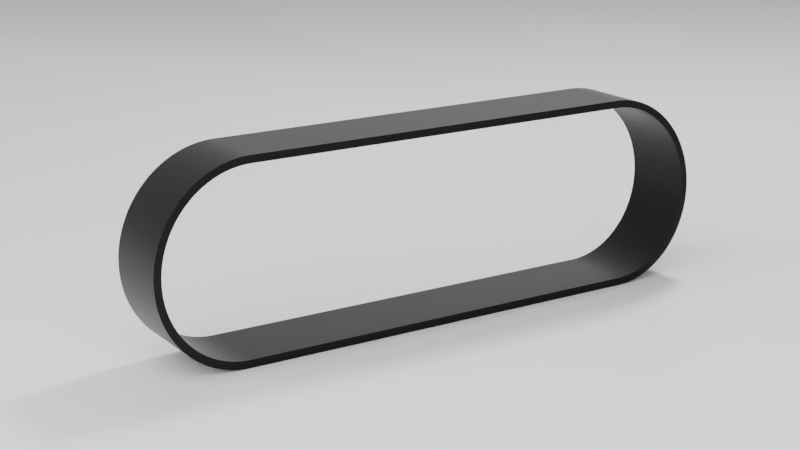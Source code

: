 # Source: treads.blend  (saved by Blender 2.92.15; exported with 4.5.12 LTS)
import bpy
from mathutils import Matrix  # noqa: F401  (used for matrix-valued properties, if any)

bpy.ops.wm.read_factory_settings(use_empty=True)
scene = bpy.context.scene
scene.name = 'Scene'

# ---- collections
col_collection = bpy.data.collections.new('Collection'); scene.collection.children.link(col_collection)

# ---- materials (node trees are filled in below, after node groups)
mat_material_001 = bpy.data.materials.new('Material.001')
mat_material_002 = bpy.data.materials.new('Material.002')

# ---- material node trees
mat_material_001.use_nodes = True; mat_material_001.node_tree.nodes.clear()
_N = mat_material_001.node_tree.nodes; _L = mat_material_001.node_tree.links
n0 = _N.new('ShaderNodeBsdfPrincipled'); n0.name = 'Principled BSDF'; n0.location = (10, 300)
n0.distribution = 'GGX'
n0.subsurface_method = 'BURLEY'
n0.inputs[0].default_value = (0.01739, 0.01739, 0.01739, 1.0)
n0.inputs[1].default_value = 1.0
n0.inputs[2].default_value = 0.3615
n0.inputs[3].default_value = 1.45
n0.inputs[27].default_value = (0.0, 0.0, 0.0, 1.0)
n0.inputs[28].default_value = 1.0
n1 = _N.new('ShaderNodeOutputMaterial'); n1.name = 'Material Output'; n1.location = (300, 300)
_L.new(n0.outputs[0], n1.inputs[0])
n1.is_active_output = True
mat_material_002.use_nodes = True; mat_material_002.node_tree.nodes.clear()
_N = mat_material_002.node_tree.nodes; _L = mat_material_002.node_tree.links
n0 = _N.new('ShaderNodeBsdfPrincipled'); n0.name = 'Principled BSDF'; n0.location = (10, 300)
n0.distribution = 'GGX'
n0.subsurface_method = 'BURLEY'
n0.inputs[3].default_value = 1.45
n0.inputs[27].default_value = (0.0, 0.0, 0.0, 1.0)
n0.inputs[28].default_value = 1.0
n1 = _N.new('ShaderNodeOutputMaterial'); n1.name = 'Material Output'; n1.location = (300, 300)
_L.new(n0.outputs[0], n1.inputs[0])
n1.is_active_output = True

# ---- world
world_world = bpy.data.worlds.new('World'); scene.world = world_world
world_world.use_nodes = True; world_world.node_tree.nodes.clear()
_N = world_world.node_tree.nodes; _L = world_world.node_tree.links
n0 = _N.new('ShaderNodeOutputWorld'); n0.name = 'World Output'; n0.location = (300, 300)
n1 = _N.new('ShaderNodeBackground'); n1.name = 'Background'; n1.location = (10, 300)
n1.inputs[0].default_value = (0.05088, 0.05088, 0.05088, 1.0)
n1.inputs[1].default_value = 5.96e-08
_L.new(n1.outputs[0], n0.inputs[0])
n0.is_active_output = True
world_world.color = (0.05088, 0.05088, 0.05088)
world_world.use_sun_shadow = False
world_world.sun_shadow_jitter_overblur = 0.0

# ---- cameras
cam_camera_001 = bpy.data.cameras.new('Camera.001')
cam_camera_001.lens = 75.0
cam_camera_001.shift_y = -0.59

# ---- lights
light_point = bpy.data.lights.new('Point', 'POINT')
light_point.transmission_factor = 0.0
light_point.energy = 23.1
light_point.shadow_soft_size = 1.0
light_point.shadow_maximum_resolution = 0.006
light_point.use_absolute_resolution = True
light_point_001 = bpy.data.lights.new('Point.001', 'POINT')
light_point_001.transmission_factor = 0.0
light_point_001.energy = 27.4
light_point_001.shadow_soft_size = 0.5
light_point_001.shadow_maximum_resolution = 0.006
light_point_001.use_absolute_resolution = True
light_point_002 = bpy.data.lights.new('Point.002', 'POINT')
light_point_002.transmission_factor = 0.0
light_point_002.energy = 2.3
light_point_002.shadow_soft_size = 0.03
light_point_002.shadow_maximum_resolution = 0.006
light_point_002.use_absolute_resolution = True

# ---- meshes
me_treads = bpy.data.meshes.new('Treads')
me_treads.from_pydata([(0.05432, -9.741e-10, 0.0129), (0.05534, -1.058e-09, 0.01401), (0.05375, -1.012e-09, 0.01341), (0.05471, -1.099e-09, 0.01455), (0.05315, -1.048e-09, 0.01388), (0.05407, -1.138e-09, 0.01507), (0.05254, -1.082e-09, 0.01434), (0.0534, -1.175e-09, 0.01556), (0.0519, -1.114e-09, 0.01476), (0.05271, -1.21e-09, 0.01602), (0.05125, -1.144e-09, 0.01516), (0.052, -1.242e-09, 0.01645), (0.05058, -1.172e-09, 0.01552), (0.05127, -1.272e-09, 0.01685), (0.0499, -1.197e-09, 0.01586), (0.05053, -1.3e-09, 0.01722), (0.0492, -1.221e-09, 0.01617), (0.04977, -1.325e-09, 0.01755), (0.04849, -1.242e-09, 0.01644), (0.049, -1.348e-09, 0.01785), (0.04776, -1.26e-09, 0.01669), (0.04821, -1.368e-09, 0.01812), (0.04703, -1.276e-09, 0.0169), (0.04742, -1.386e-09, 0.01835), (0.04629, -1.29e-09, 0.01709), (0.04661, -1.4e-09, 0.01855), (0.04554, -1.301e-09, 0.01723), (0.0458, -1.413e-09, 0.01871), (0.04478, -1.31e-09, 0.01735), (0.04498, -1.422e-09, 0.01884), (0.04403, -1.316e-09, 0.01743), (0.04416, -1.429e-09, 0.01893), (0.04326, -1.32e-09, 0.01748), (0.04333, -1.433e-09, 0.01898), (0.0425, -1.321e-09, 0.0175), (0.0425, -1.434e-09, 0.019), (-0.0425, -1.321e-09, 0.0175), (-0.0425, -1.434e-09, 0.019), (-0.04326, -1.32e-09, 0.01748), (-0.04333, -1.433e-09, 0.01898), (-0.04403, -1.316e-09, 0.01743), (-0.04416, -1.429e-09, 0.01893), (-0.04478, -1.31e-09, 0.01735), (-0.04498, -1.422e-09, 0.01884), (-0.04554, -1.301e-09, 0.01723), (-0.0458, -1.413e-09, 0.01871), (-0.04629, -1.29e-09, 0.01709), (-0.04661, -1.4e-09, 0.01855), (-0.04703, -1.276e-09, 0.0169), (-0.04742, -1.386e-09, 0.01835), (-0.04776, -1.26e-09, 0.01669), (-0.04821, -1.368e-09, 0.01812), (-0.04849, -1.242e-09, 0.01644), (-0.049, -1.348e-09, 0.01785), (-0.0492, -1.221e-09, 0.01617), (-0.04977, -1.325e-09, 0.01755), (-0.0499, -1.197e-09, 0.01586), (-0.05053, -1.3e-09, 0.01722), (-0.05058, -1.172e-09, 0.01552), (-0.05127, -1.272e-09, 0.01685), (-0.05125, -1.144e-09, 0.01516), (-0.052, -1.242e-09, 0.01645), (-0.0519, -1.114e-09, 0.01476), (-0.05271, -1.21e-09, 0.01602), (-0.05254, -1.082e-09, 0.01434), (-0.0534, -1.175e-09, 0.01556), (-0.05315, -1.048e-09, 0.01388), (-0.05407, -1.138e-09, 0.01507), (-0.05375, -1.012e-09, 0.01341), (-0.05471, -1.099e-09, 0.01455), (-0.05432, -9.741e-10, 0.0129), (-0.05534, -1.058e-09, 0.01401), (-0.05487, -9.342e-10, 0.01237), (-0.05594, -1.014e-09, 0.01344), (-0.0554, -8.926e-10, 0.01182), (-0.05651, -9.691e-10, 0.01284), (-0.05591, -8.493e-10, 0.01125), (-0.05705, -9.221e-10, 0.01221), (-0.05638, -8.043e-10, 0.01065), (-0.05757, -8.732e-10, 0.01157), (-0.05684, -7.578e-10, 0.01004), (-0.05806, -8.228e-10, 0.0109), (-0.05726, -7.099e-10, 0.009403), (-0.05852, -7.707e-10, 0.01021), (-0.05766, -6.606e-10, 0.00875), (-0.05895, -7.172e-10, 0.0095), (-0.05802, -6.101e-10, 0.008081), (-0.05935, -6.624e-10, 0.008773), (-0.05836, -5.584e-10, 0.007396), (-0.05972, -6.062e-10, 0.00803), (-0.05867, -5.056e-10, 0.006697), (-0.06005, -5.489e-10, 0.007271), (-0.05894, -4.519e-10, 0.005985), (-0.06035, -4.906e-10, 0.006498), (-0.05919, -3.973e-10, 0.005262), (-0.06062, -4.314e-10, 0.005713), (-0.0594, -3.42e-10, 0.004529), (-0.06085, -3.713e-10, 0.004918), (-0.05959, -2.86e-10, 0.003788), (-0.06105, -3.105e-10, 0.004112), (-0.05973, -2.294e-10, 0.003039), (-0.06121, -2.491e-10, 0.003299), (-0.05985, -1.725e-10, 0.002284), (-0.06134, -1.872e-10, 0.00248), (-0.05993, -1.152e-10, 0.001525), (-0.06143, -1.25e-10, 0.001656), (-0.05998, -5.763e-11, 0.0007633), (-0.06148, -6.257e-11, 0.0008288), (-0.06, -3.236e-25, 4.286e-18), (-0.0615, -3.513e-25, 4.654e-18), (-0.05998, 5.763e-11, -0.0007633), (-0.06148, 6.257e-11, -0.0008288), (-0.05993, 1.152e-10, -0.001525), (-0.06143, 1.25e-10, -0.001656), (-0.05985, 1.725e-10, -0.002284), (-0.06134, 1.872e-10, -0.00248), (-0.05973, 2.294e-10, -0.003039), (-0.06121, 2.491e-10, -0.003299), (-0.05959, 2.86e-10, -0.003788), (-0.06105, 3.105e-10, -0.004112), (-0.0594, 3.42e-10, -0.004529), (-0.06085, 3.713e-10, -0.004918), (-0.05919, 3.973e-10, -0.005262), (-0.06062, 4.314e-10, -0.005713), (-0.05894, 4.519e-10, -0.005985), (-0.06035, 4.906e-10, -0.006498), (-0.05867, 5.056e-10, -0.006697), (-0.06005, 5.489e-10, -0.007271), (-0.05836, 5.584e-10, -0.007396), (-0.05972, 6.062e-10, -0.00803), (-0.05802, 6.101e-10, -0.008081), (-0.05935, 6.624e-10, -0.008773), (-0.05766, 6.606e-10, -0.00875), (-0.05895, 7.172e-10, -0.0095), (-0.05726, 7.099e-10, -0.009403), (-0.05852, 7.707e-10, -0.01021), (-0.05684, 7.578e-10, -0.01004), (-0.05806, 8.228e-10, -0.0109), (-0.05638, 8.043e-10, -0.01065), (-0.05757, 8.732e-10, -0.01157), (-0.05591, 8.493e-10, -0.01125), (-0.05705, 9.221e-10, -0.01221), (-0.0554, 8.926e-10, -0.01182), (-0.05651, 9.691e-10, -0.01284), (-0.05487, 9.342e-10, -0.01237), (-0.05594, 1.014e-09, -0.01344), (-0.05432, 9.741e-10, -0.0129), (-0.05534, 1.058e-09, -0.01401), (-0.05375, 1.012e-09, -0.01341), (-0.05471, 1.099e-09, -0.01455), (-0.05315, 1.048e-09, -0.01388), (-0.05407, 1.138e-09, -0.01507), (-0.05254, 1.082e-09, -0.01434), (-0.0534, 1.175e-09, -0.01556), (-0.0519, 1.114e-09, -0.01476), (-0.05271, 1.21e-09, -0.01602), (-0.05125, 1.144e-09, -0.01516), (-0.052, 1.242e-09, -0.01645), (-0.05058, 1.172e-09, -0.01552), (-0.05127, 1.272e-09, -0.01685), (-0.0499, 1.197e-09, -0.01586), (-0.05053, 1.3e-09, -0.01722), (-0.0492, 1.221e-09, -0.01617), (-0.04977, 1.325e-09, -0.01755), (-0.04849, 1.242e-09, -0.01644), (-0.049, 1.348e-09, -0.01785), (-0.04776, 1.26e-09, -0.01669), (-0.04821, 1.368e-09, -0.01812), (-0.04703, 1.276e-09, -0.0169), (-0.04742, 1.386e-09, -0.01835), (-0.04629, 1.29e-09, -0.01709), (-0.04661, 1.4e-09, -0.01855), (-0.04554, 1.301e-09, -0.01723), (-0.0458, 1.413e-09, -0.01871), (-0.04478, 1.31e-09, -0.01735), (-0.04498, 1.422e-09, -0.01884), (-0.04403, 1.316e-09, -0.01743), (-0.04416, 1.429e-09, -0.01893), (-0.04326, 1.32e-09, -0.01748), (-0.04333, 1.433e-09, -0.01898), (-0.0425, 1.321e-09, -0.0175), (-0.0425, 1.434e-09, -0.019), (0.0425, 1.321e-09, -0.0175), (0.0425, 1.434e-09, -0.019), (0.04326, 1.32e-09, -0.01748), (0.04333, 1.433e-09, -0.01898), (0.04403, 1.316e-09, -0.01743), (0.04416, 1.429e-09, -0.01893), (0.04478, 1.31e-09, -0.01735), (0.04498, 1.422e-09, -0.01884), (0.04554, 1.301e-09, -0.01723), (0.0458, 1.413e-09, -0.01871), (0.04629, 1.29e-09, -0.01709), (0.04661, 1.4e-09, -0.01855), (0.04703, 1.276e-09, -0.0169), (0.04742, 1.386e-09, -0.01835), (0.04776, 1.26e-09, -0.01669), (0.04821, 1.368e-09, -0.01812), (0.04849, 1.242e-09, -0.01644), (0.049, 1.348e-09, -0.01785), (0.0492, 1.221e-09, -0.01617), (0.04977, 1.325e-09, -0.01755), (0.0499, 1.197e-09, -0.01586), (0.05053, 1.3e-09, -0.01722), (0.05058, 1.172e-09, -0.01552), (0.05127, 1.272e-09, -0.01685), (0.05125, 1.144e-09, -0.01516), (0.052, 1.242e-09, -0.01645), (0.0519, 1.114e-09, -0.01476), (0.05271, 1.21e-09, -0.01602), (0.05254, 1.082e-09, -0.01434), (0.0534, 1.175e-09, -0.01556), (0.05315, 1.048e-09, -0.01388), (0.05407, 1.138e-09, -0.01507), (0.05375, 1.012e-09, -0.01341), (0.05471, 1.099e-09, -0.01455), (0.05432, 9.741e-10, -0.0129), (0.05534, 1.058e-09, -0.01401), (0.05487, 9.342e-10, -0.01237), (0.05594, 1.014e-09, -0.01344), (0.0554, 8.926e-10, -0.01182), (0.05651, 9.691e-10, -0.01284), (0.05591, 8.493e-10, -0.01125), (0.05705, 9.221e-10, -0.01221), (0.05638, 8.043e-10, -0.01065), (0.05757, 8.732e-10, -0.01157), (0.05684, 7.578e-10, -0.01004), (0.05806, 8.228e-10, -0.0109), (0.05726, 7.099e-10, -0.009403), (0.05852, 7.707e-10, -0.01021), (0.05766, 6.606e-10, -0.00875), (0.05895, 7.172e-10, -0.0095), (0.05802, 6.101e-10, -0.008081), (0.05935, 6.624e-10, -0.008773), (0.05836, 5.584e-10, -0.007396), (0.05972, 6.062e-10, -0.00803), (0.05867, 5.056e-10, -0.006697), (0.06005, 5.489e-10, -0.007271), (0.05894, 4.519e-10, -0.005985), (0.06035, 4.906e-10, -0.006498), (0.05919, 3.973e-10, -0.005262), (0.06062, 4.314e-10, -0.005713), (0.0594, 3.42e-10, -0.004529), (0.06085, 3.713e-10, -0.004918), (0.05959, 2.86e-10, -0.003788), (0.06105, 3.105e-10, -0.004112), (0.05973, 2.294e-10, -0.003039), (0.06121, 2.491e-10, -0.003299), (0.05985, 1.725e-10, -0.002284), (0.06134, 1.872e-10, -0.00248), (0.05993, 1.152e-10, -0.001525), (0.06143, 1.25e-10, -0.001656), (0.05998, 5.763e-11, -0.0007633), (0.06148, 6.257e-11, -0.0008288), (0.06, 1.618e-25, -2.143e-18), (0.0615, 1.757e-25, -2.327e-18), (0.05998, -5.763e-11, 0.0007633), (0.06148, -6.257e-11, 0.0008288), (0.05993, -1.152e-10, 0.001525), (0.06143, -1.25e-10, 0.001656), (0.05985, -1.725e-10, 0.002284), (0.06134, -1.872e-10, 0.00248), (0.05973, -2.294e-10, 0.003039), (0.06121, -2.491e-10, 0.003299), (0.05959, -2.86e-10, 0.003788), (0.06105, -3.105e-10, 0.004112), (0.0594, -3.42e-10, 0.004529), (0.06085, -3.713e-10, 0.004918), (0.05919, -3.973e-10, 0.005262), (0.06062, -4.314e-10, 0.005713), (0.05894, -4.519e-10, 0.005985), (0.06035, -4.906e-10, 0.006498), (0.05867, -5.056e-10, 0.006697), (0.06005, -5.489e-10, 0.007271), (0.05836, -5.584e-10, 0.007396), (0.05972, -6.062e-10, 0.00803), (0.05802, -6.101e-10, 0.008081), (0.05935, -6.624e-10, 0.008773), (0.05766, -6.606e-10, 0.00875), (0.05895, -7.172e-10, 0.0095), (0.05726, -7.099e-10, 0.009403), (0.05852, -7.707e-10, 0.01021), (0.05684, -7.578e-10, 0.01004), (0.05806, -8.228e-10, 0.0109), (0.05638, -8.043e-10, 0.01065), (0.05757, -8.732e-10, 0.01157), (0.05591, -8.493e-10, 0.01125), (0.05705, -9.221e-10, 0.01221), (0.0554, -8.926e-10, 0.01182), (0.05651, -9.691e-10, 0.01284), (0.05487, -9.342e-10, 0.01237), (0.05594, -1.014e-09, 0.01344), (0.0425, 0.015, 0.0175), (0.0425, 0.015, 0.019), (0.04326, 0.015, 0.01748), (0.04333, 0.015, 0.01898), (0.04403, 0.015, 0.01743), (0.04416, 0.015, 0.01893), (0.04478, 0.015, 0.01735), (0.04498, 0.015, 0.01884), (0.04554, 0.015, 0.01723), (0.0458, 0.015, 0.01871), (0.04629, 0.015, 0.01709), (0.04661, 0.015, 0.01855), (0.04703, 0.015, 0.0169), (0.04742, 0.015, 0.01835), (0.04776, 0.015, 0.01669), (0.04821, 0.015, 0.01812), (0.04849, 0.015, 0.01644), (0.049, 0.015, 0.01785), (0.0492, 0.015, 0.01617), (0.04977, 0.015, 0.01755), (0.0499, 0.015, 0.01586), (0.05053, 0.015, 0.01722), (0.05058, 0.015, 0.01552), (0.05127, 0.015, 0.01685), (0.05125, 0.015, 0.01516), (0.052, 0.015, 0.01645), (0.0519, 0.015, 0.01476), (0.05271, 0.015, 0.01602), (0.05254, 0.015, 0.01434), (0.0534, 0.015, 0.01556), (0.05315, 0.015, 0.01388), (0.05407, 0.015, 0.01507), (0.05375, 0.015, 0.01341), (0.05471, 0.015, 0.01455), (0.05432, 0.015, 0.0129), (0.05534, 0.015, 0.01401), (0.05487, 0.015, 0.01237), (0.05594, 0.015, 0.01344), (0.0554, 0.015, 0.01182), (0.05651, 0.015, 0.01284), (0.05591, 0.015, 0.01125), (0.05705, 0.015, 0.01221), (0.05638, 0.015, 0.01065), (0.05757, 0.015, 0.01157), (0.05684, 0.015, 0.01004), (0.05806, 0.015, 0.0109), (0.05726, 0.015, 0.009403), (0.05852, 0.015, 0.01021), (0.05766, 0.015, 0.00875), (0.05895, 0.015, 0.0095), (0.05802, 0.015, 0.008081), (0.05935, 0.015, 0.008773), (0.05836, 0.015, 0.007396), (0.05972, 0.015, 0.00803), (0.05867, 0.015, 0.006697), (0.06005, 0.015, 0.007271), (0.05894, 0.015, 0.005985), (0.06035, 0.015, 0.006498), (0.05919, 0.015, 0.005262), (0.06062, 0.015, 0.005713), (0.0594, 0.015, 0.004529), (0.06085, 0.015, 0.004918), (0.05959, 0.015, 0.003788), (0.06105, 0.015, 0.004112), (0.05973, 0.015, 0.003039), (0.06121, 0.015, 0.003299), (0.05985, 0.015, 0.002284), (0.06134, 0.015, 0.00248), (0.05993, 0.015, 0.001525), (0.06143, 0.015, 0.001656), (0.05998, 0.015, 0.0007633), (0.06148, 0.015, 0.0008288), (0.06, 0.015, 1.132e-09), (0.0615, 0.015, 1.132e-09), (0.05998, 0.015, -0.0007633), (0.06148, 0.015, -0.0008288), (0.05993, 0.015, -0.001525), (0.06143, 0.015, -0.001656), (0.05985, 0.015, -0.002284), (0.06134, 0.015, -0.00248), (0.05973, 0.015, -0.003039), (0.06121, 0.015, -0.003299), (0.05959, 0.015, -0.003788), (0.06105, 0.015, -0.004112), (0.0594, 0.015, -0.004529), (0.06085, 0.015, -0.004918), (0.05919, 0.015, -0.005262), (0.06062, 0.015, -0.005713), (0.05894, 0.015, -0.005985), (0.06035, 0.015, -0.006498), (0.05867, 0.015, -0.006697), (0.06005, 0.015, -0.007271), (0.05836, 0.015, -0.007396), (0.05972, 0.015, -0.00803), (0.05802, 0.015, -0.008081), (0.05935, 0.015, -0.008773), (0.05766, 0.015, -0.00875), (0.05895, 0.015, -0.0095), (0.05726, 0.015, -0.009403), (0.05852, 0.015, -0.01021), (0.05684, 0.015, -0.01004), (0.05806, 0.015, -0.0109), (0.05638, 0.015, -0.01065), (0.05757, 0.015, -0.01157), (0.05591, 0.015, -0.01125), (0.05705, 0.015, -0.01221), (0.0554, 0.015, -0.01182), (0.05651, 0.015, -0.01284), (0.05487, 0.015, -0.01237), (0.05594, 0.015, -0.01344), (0.05432, 0.015, -0.0129), (0.05534, 0.015, -0.01401), (0.05375, 0.015, -0.01341), (0.05471, 0.015, -0.01455), (0.05315, 0.015, -0.01388), (0.05407, 0.015, -0.01507), (0.05254, 0.015, -0.01434), (0.0534, 0.015, -0.01556), (0.0519, 0.015, -0.01476), (0.05271, 0.015, -0.01602), (0.05125, 0.015, -0.01516), (0.052, 0.015, -0.01645), (0.05058, 0.015, -0.01552), (0.05127, 0.015, -0.01685), (0.0499, 0.015, -0.01586), (0.05053, 0.015, -0.01722), (0.0492, 0.015, -0.01617), (0.04977, 0.015, -0.01755), (0.04849, 0.015, -0.01644), (0.049, 0.015, -0.01785), (0.04776, 0.015, -0.01669), (0.04821, 0.015, -0.01812), (0.04703, 0.015, -0.0169), (0.04742, 0.015, -0.01835), (0.04629, 0.015, -0.01709), (0.04661, 0.015, -0.01855), (0.04554, 0.015, -0.01723), (0.0458, 0.015, -0.01871), (0.04478, 0.015, -0.01735), (0.04498, 0.015, -0.01884), (0.04403, 0.015, -0.01743), (0.04416, 0.015, -0.01893), (0.04326, 0.015, -0.01748), (0.04333, 0.015, -0.01898), (0.0425, 0.015, -0.0175), (0.0425, 0.015, -0.019), (-0.0425, 0.015, -0.0175), (-0.0425, 0.015, -0.019), (-0.04326, 0.015, -0.01748), (-0.04333, 0.015, -0.01898), (-0.04403, 0.015, -0.01743), (-0.04416, 0.015, -0.01893), (-0.04478, 0.015, -0.01735), (-0.04498, 0.015, -0.01884), (-0.04554, 0.015, -0.01723), (-0.0458, 0.015, -0.01871), (-0.04629, 0.015, -0.01709), (-0.04661, 0.015, -0.01855), (-0.04703, 0.015, -0.0169), (-0.04742, 0.015, -0.01835), (-0.04776, 0.015, -0.01669), (-0.04821, 0.015, -0.01812), (-0.04849, 0.015, -0.01644), (-0.049, 0.015, -0.01785), (-0.0492, 0.015, -0.01617), (-0.04977, 0.015, -0.01755), (-0.0499, 0.015, -0.01586), (-0.05053, 0.015, -0.01722), (-0.05058, 0.015, -0.01552), (-0.05127, 0.015, -0.01685), (-0.05125, 0.015, -0.01516), (-0.052, 0.015, -0.01645), (-0.0519, 0.015, -0.01476), (-0.05271, 0.015, -0.01602), (-0.05254, 0.015, -0.01434), (-0.0534, 0.015, -0.01556), (-0.05315, 0.015, -0.01388), (-0.05407, 0.015, -0.01507), (-0.05375, 0.015, -0.01341), (-0.05471, 0.015, -0.01455), (-0.05432, 0.015, -0.0129), (-0.05534, 0.015, -0.01401), (-0.05487, 0.015, -0.01237), (-0.05594, 0.015, -0.01344), (-0.0554, 0.015, -0.01182), (-0.05651, 0.015, -0.01284), (-0.05591, 0.015, -0.01125), (-0.05705, 0.015, -0.01221), (-0.05638, 0.015, -0.01065), (-0.05757, 0.015, -0.01157), (-0.05684, 0.015, -0.01004), (-0.05806, 0.015, -0.0109), (-0.05726, 0.015, -0.009403), (-0.05852, 0.015, -0.01021), (-0.05766, 0.015, -0.00875), (-0.05895, 0.015, -0.0095), (-0.05802, 0.015, -0.008081), (-0.05935, 0.015, -0.008773), (-0.05836, 0.015, -0.007396), (-0.05972, 0.015, -0.00803), (-0.05867, 0.015, -0.006697), (-0.06005, 0.015, -0.007271), (-0.05894, 0.015, -0.005985), (-0.06035, 0.015, -0.006498), (-0.05919, 0.015, -0.005262), (-0.06062, 0.015, -0.005713), (-0.0594, 0.015, -0.004529), (-0.06085, 0.015, -0.004918), (-0.05959, 0.015, -0.003788), (-0.06105, 0.015, -0.004112), (-0.05973, 0.015, -0.003039), (-0.06121, 0.015, -0.003299), (-0.05985, 0.015, -0.002284), (-0.06134, 0.015, -0.00248), (-0.05993, 0.015, -0.001525), (-0.06143, 0.015, -0.001656), (-0.05998, 0.015, -0.0007633), (-0.06148, 0.015, -0.0008288), (-0.06, 0.015, 1.132e-09), (-0.0615, 0.015, 1.132e-09), (-0.05998, 0.015, 0.0007633), (-0.06148, 0.015, 0.0008288), (-0.05993, 0.015, 0.001525), (-0.06143, 0.015, 0.001656), (-0.05985, 0.015, 0.002284), (-0.06134, 0.015, 0.00248), (-0.05973, 0.015, 0.003039), (-0.06121, 0.015, 0.003299), (-0.05959, 0.015, 0.003788), (-0.06105, 0.015, 0.004112), (-0.0594, 0.015, 0.004529), (-0.06085, 0.015, 0.004918), (-0.05919, 0.015, 0.005262), (-0.06062, 0.015, 0.005713), (-0.05894, 0.015, 0.005985), (-0.06035, 0.015, 0.006498), (-0.05867, 0.015, 0.006697), (-0.06005, 0.015, 0.007271), (-0.05836, 0.015, 0.007396), (-0.05972, 0.015, 0.00803), (-0.05802, 0.015, 0.008081), (-0.05935, 0.015, 0.008773), (-0.05766, 0.015, 0.00875), (-0.05895, 0.015, 0.0095), (-0.05726, 0.015, 0.009403), (-0.05852, 0.015, 0.01021), (-0.05684, 0.015, 0.01004), (-0.05806, 0.015, 0.0109), (-0.05638, 0.015, 0.01065), (-0.05757, 0.015, 0.01157), (-0.05591, 0.015, 0.01125), (-0.05705, 0.015, 0.01221), (-0.0554, 0.015, 0.01182), (-0.05651, 0.015, 0.01284), (-0.05487, 0.015, 0.01237), (-0.05594, 0.015, 0.01344), (-0.05432, 0.015, 0.0129), (-0.05534, 0.015, 0.01401), (-0.05375, 0.015, 0.01341), (-0.05471, 0.015, 0.01455), (-0.05315, 0.015, 0.01388), (-0.05407, 0.015, 0.01507), (-0.05254, 0.015, 0.01434), (-0.0534, 0.015, 0.01556), (-0.0519, 0.015, 0.01476), (-0.05271, 0.015, 0.01602), (-0.05125, 0.015, 0.01516), (-0.052, 0.015, 0.01645), (-0.05058, 0.015, 0.01552), (-0.05127, 0.015, 0.01685), (-0.0499, 0.015, 0.01586), (-0.05053, 0.015, 0.01722), (-0.0492, 0.015, 0.01617), (-0.04977, 0.015, 0.01755), (-0.04849, 0.015, 0.01644), (-0.049, 0.015, 0.01785), (-0.04776, 0.015, 0.01669), (-0.04821, 0.015, 0.01812), (-0.04703, 0.015, 0.0169), (-0.04742, 0.015, 0.01835), (-0.04629, 0.015, 0.01709), (-0.04661, 0.015, 0.01855), (-0.04554, 0.015, 0.01723), (-0.0458, 0.015, 0.01871), (-0.04478, 0.015, 0.01735), (-0.04498, 0.015, 0.01884), (-0.04403, 0.015, 0.01743), (-0.04416, 0.015, 0.01893), (-0.04326, 0.015, 0.01748), (-0.04333, 0.015, 0.01898), (-0.0425, 0.015, 0.0175), (-0.0425, 0.015, 0.019)], [], [(0, 1, 2), (1, 3, 2), (2, 3, 4), (3, 5, 4), (4, 5, 6), (5, 7, 6), (6, 7, 8), (7, 9, 8), (8, 9, 10), (9, 11, 10), (10, 11, 12), (11, 13, 12), (12, 13, 14), (13, 15, 14), (14, 15, 16), (15, 17, 16), (16, 17, 18), (17, 19, 18), (18, 19, 20), (19, 21, 20), (20, 21, 22), (21, 23, 22), (22, 23, 24), (23, 25, 24), (24, 25, 26), (25, 27, 26), (26, 27, 28), (27, 29, 28), (28, 29, 30), (29, 31, 30), (30, 31, 32), (31, 33, 32), (32, 33, 34), (33, 35, 34), (34, 35, 36), (35, 37, 36), (36, 37, 38), (37, 39, 38), (38, 39, 40), (39, 41, 40), (40, 41, 42), (41, 43, 42), (42, 43, 44), (43, 45, 44), (44, 45, 46), (45, 47, 46), (46, 47, 48), (47, 49, 48), (48, 49, 50), (49, 51, 50), (50, 51, 52), (51, 53, 52), (52, 53, 54), (53, 55, 54), (54, 55, 56), (55, 57, 56), (56, 57, 58), (57, 59, 58), (58, 59, 60), (59, 61, 60), (60, 61, 62), (61, 63, 62), (62, 63, 64), (63, 65, 64), (64, 65, 66), (65, 67, 66), (66, 67, 68), (67, 69, 68), (68, 69, 70), (69, 71, 70), (70, 71, 72), (71, 73, 72), (72, 73, 74), (73, 75, 74), (74, 75, 76), (75, 77, 76), (76, 77, 78), (77, 79, 78), (78, 79, 80), (79, 81, 80), (80, 81, 82), (81, 83, 82), (82, 83, 84), (83, 85, 84), (84, 85, 86), (85, 87, 86), (86, 87, 88), (87, 89, 88), (88, 89, 90), (89, 91, 90), (90, 91, 92), (91, 93, 92), (92, 93, 94), (93, 95, 94), (94, 95, 96), (95, 97, 96), (96, 97, 98), (97, 99, 98), (98, 99, 100), (99, 101, 100), (100, 101, 102), (101, 103, 102), (102, 103, 104), (103, 105, 104), (104, 105, 106), (105, 107, 106), (106, 107, 108), (107, 109, 108), (108, 109, 110), (109, 111, 110), (110, 111, 112), (111, 113, 112), (112, 113, 114), (113, 115, 114), (114, 115, 116), (115, 117, 116), (116, 117, 118), (117, 119, 118), (118, 119, 120), (119, 121, 120), (120, 121, 122), (121, 123, 122), (122, 123, 124), (123, 125, 124), (124, 125, 126), (125, 127, 126), (126, 127, 128), (127, 129, 128), (128, 129, 130), (129, 131, 130), (130, 131, 132), (131, 133, 132), (132, 133, 134), (133, 135, 134), (134, 135, 136), (135, 137, 136), (136, 137, 138), (137, 139, 138), (138, 139, 140), (139, 141, 140), (140, 141, 142), (141, 143, 142), (142, 143, 144), (143, 145, 144), (144, 145, 146), (145, 147, 146), (146, 147, 148), (147, 149, 148), (148, 149, 150), (149, 151, 150), (150, 151, 152), (151, 153, 152), (152, 153, 154), (153, 155, 154), (154, 155, 156), (155, 157, 156), (156, 157, 158), (157, 159, 158), (158, 159, 160), (159, 161, 160), (160, 161, 162), (161, 163, 162), (162, 163, 164), (163, 165, 164), (164, 165, 166), (165, 167, 166), (166, 167, 168), (167, 169, 168), (168, 169, 170), (169, 171, 170), (170, 171, 172), (171, 173, 172), (172, 173, 174), (173, 175, 174), (174, 175, 176), (175, 177, 176), (176, 177, 178), (177, 179, 178), (178, 179, 180), (179, 181, 180), (180, 181, 182), (181, 183, 182), (182, 183, 184), (183, 185, 184), (184, 185, 186), (185, 187, 186), (186, 187, 188), (187, 189, 188), (188, 189, 190), (189, 191, 190), (190, 191, 192), (191, 193, 192), (192, 193, 194), (193, 195, 194), (194, 195, 196), (195, 197, 196), (196, 197, 198), (197, 199, 198), (198, 199, 200), (199, 201, 200), (200, 201, 202), (201, 203, 202), (202, 203, 204), (203, 205, 204), (204, 205, 206), (205, 207, 206), (206, 207, 208), (207, 209, 208), (208, 209, 210), (209, 211, 210), (210, 211, 212), (211, 213, 212), (212, 213, 214), (213, 215, 214), (214, 215, 216), (215, 217, 216), (216, 217, 218), (217, 219, 218), (218, 219, 220), (219, 221, 220), (220, 221, 222), (221, 223, 222), (222, 223, 224), (223, 225, 224), (224, 225, 226), (225, 227, 226), (226, 227, 228), (227, 229, 228), (228, 229, 230), (229, 231, 230), (230, 231, 232), (231, 233, 232), (232, 233, 234), (233, 235, 234), (234, 235, 236), (235, 237, 236), (236, 237, 238), (237, 239, 238), (238, 239, 240), (239, 241, 240), (240, 241, 242), (241, 243, 242), (242, 243, 244), (243, 245, 244), (244, 245, 246), (245, 247, 246), (246, 247, 248), (247, 249, 248), (248, 249, 250), (249, 251, 250), (250, 251, 252), (251, 253, 252), (252, 253, 254), (253, 255, 254), (254, 255, 256), (255, 257, 256), (256, 257, 258), (257, 259, 258), (258, 259, 260), (259, 261, 260), (260, 261, 262), (261, 263, 262), (262, 263, 264), (263, 265, 264), (264, 265, 266), (265, 267, 266), (266, 267, 268), (267, 269, 268), (268, 269, 270), (269, 271, 270), (270, 271, 272), (271, 273, 272), (272, 273, 274), (273, 275, 274), (274, 275, 276), (275, 277, 276), (276, 277, 278), (277, 279, 278), (278, 279, 280), (279, 281, 280), (280, 281, 282), (281, 283, 282), (282, 283, 284), (283, 285, 284), (284, 285, 286), (285, 287, 286), (286, 287, 288), (287, 289, 288), (288, 289, 290), (289, 291, 290), (290, 291, 0), (291, 1, 0), (292, 293, 294), (293, 295, 294), (294, 295, 296), (295, 297, 296), (296, 297, 298), (297, 299, 298), (298, 299, 300), (299, 301, 300), (300, 301, 302), (301, 303, 302), (302, 303, 304), (303, 305, 304), (304, 305, 306), (305, 307, 306), (306, 307, 308), (307, 309, 308), (308, 309, 310), (309, 311, 310), (310, 311, 312), (311, 313, 312), (312, 313, 314), (313, 315, 314), (314, 315, 316), (315, 317, 316), (316, 317, 318), (317, 319, 318), (318, 319, 320), (319, 321, 320), (320, 321, 322), (321, 323, 322), (322, 323, 324), (323, 325, 324), (324, 325, 326), (325, 327, 326), (326, 327, 328), (327, 329, 328), (328, 329, 330), (329, 331, 330), (330, 331, 332), (331, 333, 332), (332, 333, 334), (333, 335, 334), (334, 335, 336), (335, 337, 336), (336, 337, 338), (337, 339, 338), (338, 339, 340), (339, 341, 340), (340, 341, 342), (341, 343, 342), (342, 343, 344), (343, 345, 344), (344, 345, 346), (345, 347, 346), (346, 347, 348), (347, 349, 348), (348, 349, 350), (349, 351, 350), (350, 351, 352), (351, 353, 352), (352, 353, 354), (353, 355, 354), (354, 355, 356), (355, 357, 356), (356, 357, 358), (357, 359, 358), (358, 359, 360), (359, 361, 360), (360, 361, 362), (361, 363, 362), (362, 363, 364), (363, 365, 364), (364, 365, 366), (365, 367, 366), (366, 367, 368), (367, 369, 368), (368, 369, 370), (369, 371, 370), (370, 371, 372), (371, 373, 372), (372, 373, 374), (373, 375, 374), (374, 375, 376), (375, 377, 376), (376, 377, 378), (377, 379, 378), (378, 379, 380), (379, 381, 380), (380, 381, 382), (381, 383, 382), (382, 383, 384), (383, 385, 384), (384, 385, 386), (385, 387, 386), (386, 387, 388), (387, 389, 388), (388, 389, 390), (389, 391, 390), (390, 391, 392), (391, 393, 392), (392, 393, 394), (393, 395, 394), (394, 395, 396), (395, 397, 396), (396, 397, 398), (397, 399, 398), (398, 399, 400), (399, 401, 400), (400, 401, 402), (401, 403, 402), (402, 403, 404), (403, 405, 404), (404, 405, 406), (405, 407, 406), (406, 407, 408), (407, 409, 408), (408, 409, 410), (409, 411, 410), (410, 411, 412), (411, 413, 412), (412, 413, 414), (413, 415, 414), (414, 415, 416), (415, 417, 416), (416, 417, 418), (417, 419, 418), (418, 419, 420), (419, 421, 420), (420, 421, 422), (421, 423, 422), (422, 423, 424), (423, 425, 424), (424, 425, 426), (425, 427, 426), (426, 427, 428), (427, 429, 428), (428, 429, 430), (429, 431, 430), (430, 431, 432), (431, 433, 432), (432, 433, 434), (433, 435, 434), (434, 435, 436), (435, 437, 436), (436, 437, 438), (437, 439, 438), (438, 439, 440), (439, 441, 440), (440, 441, 442), (441, 443, 442), (442, 443, 444), (443, 445, 444), (444, 445, 446), (445, 447, 446), (446, 447, 448), (447, 449, 448), (448, 449, 450), (449, 451, 450), (450, 451, 452), (451, 453, 452), (452, 453, 454), (453, 455, 454), (454, 455, 456), (455, 457, 456), (456, 457, 458), (457, 459, 458), (458, 459, 460), (459, 461, 460), (460, 461, 462), (461, 463, 462), (462, 463, 464), (463, 465, 464), (464, 465, 466), (465, 467, 466), (466, 467, 468), (467, 469, 468), (468, 469, 470), (469, 471, 470), (470, 471, 472), (471, 473, 472), (472, 473, 474), (473, 475, 474), (474, 475, 476), (475, 477, 476), (476, 477, 478), (477, 479, 478), (478, 479, 480), (479, 481, 480), (480, 481, 482), (481, 483, 482), (482, 483, 484), (483, 485, 484), (484, 485, 486), (485, 487, 486), (486, 487, 488), (487, 489, 488), (488, 489, 490), (489, 491, 490), (490, 491, 492), (491, 493, 492), (492, 493, 494), (493, 495, 494), (494, 495, 496), (495, 497, 496), (496, 497, 498), (497, 499, 498), (498, 499, 500), (499, 501, 500), (500, 501, 502), (501, 503, 502), (502, 503, 504), (503, 505, 504), (504, 505, 506), (505, 507, 506), (506, 507, 508), (507, 509, 508), (508, 509, 510), (509, 511, 510), (510, 511, 512), (511, 513, 512), (512, 513, 514), (513, 515, 514), (514, 515, 516), (515, 517, 516), (516, 517, 518), (517, 519, 518), (518, 519, 520), (519, 521, 520), (520, 521, 522), (521, 523, 522), (522, 523, 524), (523, 525, 524), (524, 525, 526), (525, 527, 526), (526, 527, 528), (527, 529, 528), (528, 529, 530), (529, 531, 530), (530, 531, 532), (531, 533, 532), (532, 533, 534), (533, 535, 534), (534, 535, 536), (535, 537, 536), (536, 537, 538), (537, 539, 538), (538, 539, 540), (539, 541, 540), (540, 541, 542), (541, 543, 542), (542, 543, 544), (543, 545, 544), (544, 545, 546), (545, 547, 546), (546, 547, 548), (547, 549, 548), (548, 549, 550), (549, 551, 550), (550, 551, 552), (551, 553, 552), (552, 553, 554), (553, 555, 554), (554, 555, 556), (555, 557, 556), (556, 557, 558), (557, 559, 558), (558, 559, 560), (559, 561, 560), (560, 561, 562), (561, 563, 562), (562, 563, 564), (563, 565, 564), (564, 565, 566), (565, 567, 566), (566, 567, 568), (567, 569, 568), (568, 569, 570), (569, 571, 570), (570, 571, 572), (571, 573, 572), (572, 573, 574), (573, 575, 574), (574, 575, 576), (575, 577, 576), (576, 577, 578), (577, 579, 578), (578, 579, 580), (579, 581, 580), (580, 581, 582), (581, 583, 582), (582, 583, 292), (583, 293, 292), (293, 35, 33), (293, 33, 295), (33, 31, 295), (295, 31, 297), (31, 29, 297), (297, 29, 299), (29, 27, 299), (299, 27, 301), (27, 25, 301), (301, 25, 303), (25, 23, 303), (303, 23, 305), (23, 21, 305), (305, 21, 307), (21, 19, 307), (307, 19, 309), (19, 17, 309), (309, 17, 311), (17, 15, 311), (311, 15, 313), (15, 13, 313), (313, 13, 315), (13, 11, 315), (315, 11, 317), (11, 9, 317), (317, 9, 319), (9, 7, 319), (319, 7, 321), (7, 5, 321), (321, 5, 323), (5, 3, 323), (323, 3, 325), (3, 1, 325), (325, 1, 327), (1, 291, 327), (327, 291, 329), (291, 289, 329), (329, 289, 331), (289, 287, 331), (331, 287, 333), (287, 285, 333), (333, 285, 335), (285, 283, 335), (335, 283, 337), (283, 281, 337), (337, 281, 339), (281, 279, 339), (339, 279, 341), (279, 277, 341), (341, 277, 343), (277, 275, 343), (343, 275, 345), (275, 273, 345), (345, 273, 347), (273, 271, 347), (347, 271, 349), (271, 269, 349), (349, 269, 351), (269, 267, 351), (351, 267, 353), (267, 265, 353), (353, 265, 355), (265, 263, 355), (355, 263, 357), (263, 261, 357), (357, 261, 359), (261, 259, 359), (359, 259, 361), (259, 257, 361), (361, 257, 363), (257, 255, 363), (363, 255, 365), (255, 253, 365), (365, 253, 367), (253, 251, 367), (367, 251, 369), (251, 249, 369), (369, 249, 371), (249, 247, 371), (371, 247, 373), (247, 245, 373), (373, 245, 375), (245, 243, 375), (375, 243, 377), (243, 241, 377), (377, 241, 379), (241, 239, 379), (379, 239, 381), (239, 237, 381), (381, 237, 383), (237, 235, 383), (383, 235, 385), (235, 233, 385), (385, 233, 387), (233, 231, 387), (387, 231, 389), (231, 229, 389), (389, 229, 391), (229, 227, 391), (391, 227, 393), (227, 225, 393), (393, 225, 395), (225, 223, 395), (395, 223, 397), (223, 221, 397), (397, 221, 399), (221, 219, 399), (399, 219, 401), (219, 217, 401), (401, 217, 403), (217, 215, 403), (403, 215, 405), (215, 213, 405), (405, 213, 407), (213, 211, 407), (407, 211, 409), (211, 209, 409), (409, 209, 411), (209, 207, 411), (411, 207, 413), (207, 205, 413), (413, 205, 415), (205, 203, 415), (415, 203, 417), (203, 201, 417), (417, 201, 419), (201, 199, 419), (419, 199, 421), (199, 197, 421), (421, 197, 423), (197, 195, 423), (423, 195, 425), (195, 193, 425), (425, 193, 427), (193, 191, 427), (427, 191, 429), (191, 189, 429), (429, 189, 431), (189, 187, 431), (431, 187, 433), (187, 185, 433), (433, 185, 435), (185, 183, 435), (435, 183, 437), (582, 292, 36), (292, 34, 36), (439, 181, 179), (439, 179, 441), (179, 177, 441), (441, 177, 443), (177, 175, 443), (443, 175, 445), (175, 173, 445), (445, 173, 447), (173, 171, 447), (447, 171, 449), (171, 169, 449), (449, 169, 451), (169, 167, 451), (451, 167, 453), (167, 165, 453), (453, 165, 455), (165, 163, 455), (455, 163, 457), (163, 161, 457), (457, 161, 459), (161, 159, 459), (459, 159, 461), (159, 157, 461), (461, 157, 463), (157, 155, 463), (463, 155, 465), (155, 153, 465), (465, 153, 467), (153, 151, 467), (467, 151, 469), (151, 149, 469), (469, 149, 471), (149, 147, 471), (471, 147, 473), (147, 145, 473), (473, 145, 475), (145, 143, 475), (475, 143, 477), (143, 141, 477), (477, 141, 479), (141, 139, 479), (479, 139, 481), (139, 137, 481), (481, 137, 483), (137, 135, 483), (483, 135, 485), (135, 133, 485), (485, 133, 487), (133, 131, 487), (487, 131, 489), (131, 129, 489), (489, 129, 491), (129, 127, 491), (491, 127, 493), (127, 125, 493), (493, 125, 495), (125, 123, 495), (495, 123, 497), (123, 121, 497), (497, 121, 499), (121, 119, 499), (499, 119, 501), (119, 117, 501), (501, 117, 503), (117, 115, 503), (503, 115, 505), (115, 113, 505), (505, 113, 507), (113, 111, 507), (507, 111, 509), (111, 109, 509), (509, 109, 511), (109, 107, 511), (511, 107, 513), (107, 105, 513), (513, 105, 515), (105, 103, 515), (515, 103, 517), (103, 101, 517), (517, 101, 519), (101, 99, 519), (519, 99, 521), (99, 97, 521), (521, 97, 523), (97, 95, 523), (523, 95, 525), (95, 93, 525), (525, 93, 527), (93, 91, 527), (527, 91, 529), (91, 89, 529), (529, 89, 531), (89, 87, 531), (531, 87, 533), (87, 85, 533), (533, 85, 535), (85, 83, 535), (535, 83, 537), (83, 81, 537), (537, 81, 539), (81, 79, 539), (539, 79, 541), (79, 77, 541), (541, 77, 543), (77, 75, 543), (543, 75, 545), (75, 73, 545), (545, 73, 547), (73, 71, 547), (547, 71, 549), (71, 69, 549), (549, 69, 551), (69, 67, 551), (551, 67, 553), (67, 65, 553), (553, 65, 555), (65, 63, 555), (555, 63, 557), (63, 61, 557), (557, 61, 559), (61, 59, 559), (559, 59, 561), (59, 57, 561), (561, 57, 563), (57, 55, 563), (563, 55, 565), (55, 53, 565), (565, 53, 567), (53, 51, 567), (567, 51, 569), (51, 49, 569), (569, 49, 571), (49, 47, 571), (571, 47, 573), (47, 45, 573), (573, 45, 575), (45, 43, 575), (575, 43, 577), (43, 41, 577), (577, 41, 579), (41, 39, 579), (579, 39, 581), (39, 37, 581), (581, 37, 583), (439, 437, 181), (437, 183, 181), (293, 583, 35), (583, 37, 35), (582, 36, 580), (36, 38, 580), (580, 38, 578), (38, 40, 578), (578, 40, 576), (40, 42, 576), (576, 42, 574), (42, 44, 574), (574, 44, 572), (44, 46, 572), (572, 46, 570), (46, 48, 570), (570, 48, 568), (48, 50, 568), (568, 50, 566), (50, 52, 566), (566, 52, 564), (52, 54, 564), (564, 54, 562), (54, 56, 562), (562, 56, 560), (56, 58, 560), (560, 58, 558), (58, 60, 558), (558, 60, 556), (60, 62, 556), (556, 62, 554), (62, 64, 554), (554, 64, 552), (64, 66, 552), (552, 66, 550), (66, 68, 550), (550, 68, 548), (68, 70, 548), (548, 70, 546), (70, 72, 546), (546, 72, 544), (72, 74, 544), (544, 74, 542), (74, 76, 542), (542, 76, 540), (76, 78, 540), (540, 78, 538), (78, 80, 538), (538, 80, 536), (80, 82, 536), (536, 82, 534), (82, 84, 534), (534, 84, 532), (84, 86, 532), (532, 86, 530), (86, 88, 530), (530, 88, 528), (88, 90, 528), (528, 90, 526), (90, 92, 526), (526, 92, 524), (92, 94, 524), (524, 94, 522), (94, 96, 522), (522, 96, 520), (96, 98, 520), (520, 98, 518), (98, 100, 518), (518, 100, 516), (100, 102, 516), (516, 102, 514), (102, 104, 514), (514, 104, 512), (104, 106, 512), (512, 106, 510), (106, 108, 510), (510, 108, 508), (108, 110, 508), (508, 110, 506), (110, 112, 506), (506, 112, 504), (112, 114, 504), (504, 114, 502), (114, 116, 502), (502, 116, 500), (116, 118, 500), (500, 118, 498), (118, 120, 498), (498, 120, 496), (120, 122, 496), (496, 122, 494), (122, 124, 494), (494, 124, 492), (124, 126, 492), (492, 126, 490), (126, 128, 490), (490, 128, 488), (128, 130, 488), (488, 130, 486), (130, 132, 486), (486, 132, 484), (132, 134, 484), (484, 134, 482), (134, 136, 482), (482, 136, 480), (136, 138, 480), (480, 138, 478), (138, 140, 478), (478, 140, 476), (140, 142, 476), (476, 142, 474), (142, 144, 474), (474, 144, 472), (144, 146, 472), (472, 146, 470), (146, 148, 470), (470, 148, 468), (148, 150, 468), (468, 150, 466), (150, 152, 466), (466, 152, 464), (152, 154, 464), (464, 154, 462), (154, 156, 462), (462, 156, 460), (156, 158, 460), (460, 158, 458), (158, 160, 458), (458, 160, 456), (160, 162, 456), (456, 162, 454), (162, 164, 454), (454, 164, 452), (164, 166, 452), (452, 166, 450), (166, 168, 450), (450, 168, 448), (168, 170, 448), (448, 170, 446), (170, 172, 446), (446, 172, 444), (172, 174, 444), (444, 174, 442), (174, 176, 442), (442, 176, 440), (176, 178, 440), (440, 178, 438), (178, 180, 438), (436, 438, 182), (438, 180, 182), (436, 182, 434), (182, 184, 434), (434, 184, 432), (184, 186, 432), (432, 186, 430), (186, 188, 430), (430, 188, 428), (188, 190, 428), (428, 190, 426), (190, 192, 426), (426, 192, 424), (192, 194, 424), (424, 194, 422), (194, 196, 422), (422, 196, 420), (196, 198, 420), (420, 198, 418), (198, 200, 418), (418, 200, 416), (200, 202, 416), (416, 202, 414), (202, 204, 414), (414, 204, 412), (204, 206, 412), (412, 206, 410), (206, 208, 410), (410, 208, 408), (208, 210, 408), (408, 210, 406), (210, 212, 406), (406, 212, 404), (212, 214, 404), (404, 214, 402), (214, 216, 402), (402, 216, 400), (216, 218, 400), (400, 218, 398), (218, 220, 398), (398, 220, 396), (220, 222, 396), (396, 222, 394), (222, 224, 394), (394, 224, 392), (224, 226, 392), (392, 226, 390), (226, 228, 390), (390, 228, 388), (228, 230, 388), (388, 230, 386), (230, 232, 386), (386, 232, 384), (232, 234, 384), (384, 234, 382), (234, 236, 382), (382, 236, 380), (236, 238, 380), (380, 238, 378), (238, 240, 378), (378, 240, 376), (240, 242, 376), (376, 242, 374), (242, 244, 374), (374, 244, 372), (244, 246, 372), (372, 246, 370), (246, 248, 370), (370, 248, 368), (248, 250, 368), (368, 250, 366), (250, 252, 366), (366, 252, 364), (252, 254, 364), (364, 254, 362), (254, 256, 362), (362, 256, 360), (256, 258, 360), (360, 258, 358), (258, 260, 358), (358, 260, 356), (260, 262, 356), (356, 262, 354), (262, 264, 354), (354, 264, 352), (264, 266, 352), (352, 266, 350), (266, 268, 350), (350, 268, 348), (268, 270, 348), (348, 270, 346), (270, 272, 346), (346, 272, 344), (272, 274, 344), (344, 274, 342), (274, 276, 342), (342, 276, 340), (276, 278, 340), (340, 278, 338), (278, 280, 338), (338, 280, 336), (280, 282, 336), (336, 282, 334), (282, 284, 334), (334, 284, 332), (284, 286, 332), (332, 286, 330), (286, 288, 330), (330, 288, 328), (288, 290, 328), (328, 290, 326), (290, 0, 326), (326, 0, 324), (0, 2, 324), (324, 2, 322), (2, 4, 322), (322, 4, 320), (4, 6, 320), (320, 6, 318), (6, 8, 318), (318, 8, 316), (8, 10, 316), (316, 10, 314), (10, 12, 314), (314, 12, 312), (12, 14, 312), (312, 14, 310), (14, 16, 310), (310, 16, 308), (16, 18, 308), (308, 18, 306), (18, 20, 306), (306, 20, 304), (20, 22, 304), (304, 22, 302), (22, 24, 302), (302, 24, 300), (24, 26, 300), (300, 26, 298), (26, 28, 298), (298, 28, 296), (28, 30, 296), (296, 30, 294), (30, 32, 294), (294, 32, 292), (32, 34, 292)])
me_treads.materials.append(mat_material_001)
me_treads.use_remesh_fix_poles = True
me_treads.use_remesh_preserve_attributes = False
me_treads.use_mirror_vertex_groups = False
me_treads.update()
me_plane = bpy.data.meshes.new('Plane')
me_plane.from_pydata([(-1.0, -1.0, 0.0), (1.0, -1.0, 0.0), (-1.0, 1.0, 0.0), (1.0, 1.0, 0.0), (-1.0, -1.0, 2.0), (-1.0, 1.0, 2.0)], [], [(0, 1, 3, 2), (0, 2, 5, 4)])
_uv = me_plane.uv_layers.new(name='UVMap')
_uv.uv.foreach_set('vector', [0.0, 0.0, 1.0, 0.0, 1.0, 1.0, 0.0, 1.0, 0.0, 0.0, 0.0, 1.0, 0.0, 1.0, 0.0, 0.0])
me_plane.materials.append(mat_material_002)
me_plane.use_remesh_fix_poles = True
me_plane.use_remesh_preserve_attributes = False
me_plane.use_mirror_vertex_groups = False
me_plane.update()

# ---- objects
ob_treads = bpy.data.objects.new('Treads', me_treads)
ob_plane = bpy.data.objects.new('Plane', me_plane)
ob_camera = bpy.data.objects.new('Camera', cam_camera_001)
ob_point = bpy.data.objects.new('Point', light_point)
ob_point_001 = bpy.data.objects.new('Point.001', light_point_001)
ob_point_002 = bpy.data.objects.new('Point.002', light_point_002)

# ---- transforms, parenting, visibility, modifiers, constraints
ob_treads.location = (0.0, 0.0, 0.019)
ob_treads.lineart.crease_threshold = 0.0
ob_plane.location = (0.0, 0.0, 0.0)
ob_plane.scale = (1.0, 2.704, 1.0)
ob_plane.lineart.crease_threshold = 0.0
_m = ob_plane.modifiers.new('Bevel', 'BEVEL')
_m.width = 0.25
_m.width_pct = 0.25
_m.segments = 20
ob_camera.location = (0.1819, 0.2784, 0.1095)
ob_camera.rotation_euler = (1.571, 0.0, 2.566)
ob_camera.scale = (0.1041, 0.1041, 0.1041)
ob_camera.lineart.crease_threshold = 0.0
ob_point.location = (0.1073, -0.4232, 0.05998)
ob_point.lineart.crease_threshold = 0.0
ob_point_001.location = (0.3074, 0.1902, 0.1234)
ob_point_001.lineart.crease_threshold = 0.0
ob_point_002.location = (-0.171, -0.06427, 0.2702)
ob_point_002.lineart.crease_threshold = 0.0

# ---- collection membership
col_collection.objects.link(ob_treads)
col_collection.objects.link(ob_plane)
col_collection.objects.link(ob_camera)
col_collection.objects.link(ob_point)
col_collection.objects.link(ob_point_001)
col_collection.objects.link(ob_point_002)

# ---- scene / render settings (as saved in the file)
scene.camera = ob_camera
scene.frame_start = 1; scene.frame_end = 250; scene.frame_set(1)
scene.render.engine = 'CYCLES'
scene.cycles.use_denoising = False
scene.cycles.samples = 128
scene.cycles.sampling_pattern = 'TABULATED_SOBOL'
scene.cycles.use_adaptive_sampling = False
scene.cycles.use_light_tree = False
scene.view_settings.view_transform = 'Filmic'
bpy.context.view_layer.update()
